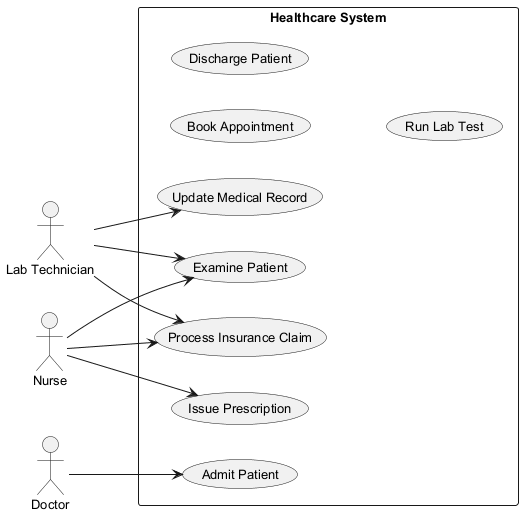

The diagram above was rendered by PlantUML. Its source (embedded in the PNG):
@startuml
skinparam backgroundColor #FFFFFF
skinparam classBackgroundColor #E8F4FA
skinparam classBorderColor #2C7DA0
skinparam defaultFontSize 13
left to right direction
actor "Lab Technician" as LabTechnician
actor "Doctor" as Doctor
actor "Nurse" as Nurse
rectangle "Healthcare System" {
  usecase "Issue Prescription" as UC_IssuePrescription
  usecase "Process Insurance Claim" as UC_ProcessInsuranceClaim
  usecase "Book Appointment" as UC_BookAppointment
  usecase "Admit Patient" as UC_AdmitPatient
  usecase "Discharge Patient" as UC_DischargePatient
  usecase "Examine Patient" as UC_ExaminePatient
  usecase "Update Medical Record" as UC_UpdateMedicalRecord
  usecase "Run Lab Test" as UC_RunLabTest
}
LabTechnician --> UC_ProcessInsuranceClaim
LabTechnician --> UC_UpdateMedicalRecord
LabTechnician --> UC_ExaminePatient
Doctor --> UC_AdmitPatient
Nurse --> UC_ProcessInsuranceClaim
Nurse --> UC_IssuePrescription
Nurse --> UC_ExaminePatient
@enduml